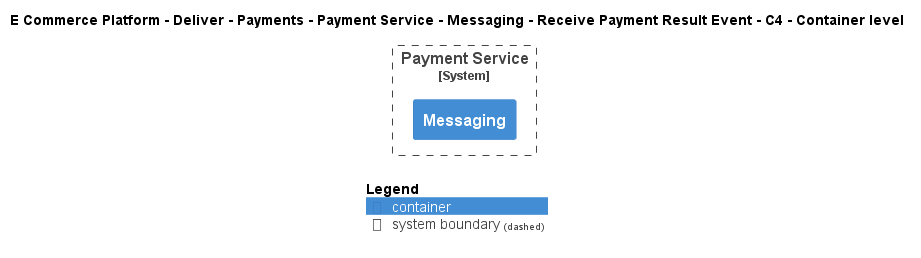

The diagram above was rendered by PlantUML. Its source (embedded in the PNG):
@startuml
!include ..\..\..\..\..\..\..\..\..\.c4s\C4_Container.puml

AddElementTag("c4interflow:lifecycle:new", $bgColor=green, $fontColor=#ffffff, $borderColor=green, $shadowing="False")
AddElementTag("c4interflow:lifecycle:changed", $bgColor=orange, $fontColor=#ffffff, $borderColor=orange, $shadowing="False")
AddElementTag("c4interflow:lifecycle:removed", $bgColor=red, $fontColor=#ffffff, $borderColor=red, $shadowing="False")

AddRelTag("c4interflow:lifecycle:new", $textColor=green, $lineColor=green)
AddRelTag("c4interflow:lifecycle:changed", $textColor=orange, $lineColor=orange)
AddRelTag("c4interflow:lifecycle:removed", $textColor=red, $lineColor=red)

SHOW_PERSON_PORTRAIT()
LAYOUT_TOP_DOWN()

skinparam linetype polyline

title E Commerce Platform - Deliver - Payments - Payment Service - Messaging - Receive Payment Result Event - C4 - Container level


System_Boundary(ECommercePlatform.Deliver.Payments.SoftwareSystems.PaymentService, "Payment Service") {
    Container(ECommercePlatform.Deliver.Payments.SoftwareSystems.PaymentService.Containers.Messaging, "Messaging", "", "")
}



SHOW_LEGEND()
@enduml